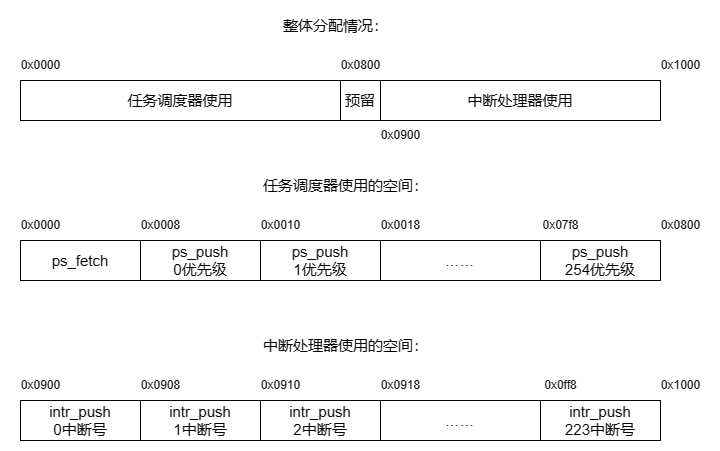

The diagram above was exported from draw.io. Its source (the exported page's mxGraphModel, read from the mxfile embedded in the PNG):
<mxGraphModel dx="1050" dy="611" grid="1" gridSize="10" guides="1" tooltips="1" connect="1" arrows="1" fold="1" page="1" pageScale="1" pageWidth="827" pageHeight="1169" math="0" shadow="0">
  <root>
    <mxCell id="0" />
    <mxCell id="1" parent="0" />
    <mxCell id="ES8YSVahdozVuybMJvcT-1" value="&lt;font style=&quot;font-size: 15px;&quot;&gt;任务调度器使用&lt;/font&gt;" style="rounded=0;whiteSpace=wrap;html=1;" vertex="1" parent="1">
      <mxGeometry x="120" y="160" width="320" height="40" as="geometry" />
    </mxCell>
    <mxCell id="ES8YSVahdozVuybMJvcT-3" value="&lt;font style=&quot;font-size: 15px;&quot;&gt;预留&lt;/font&gt;" style="rounded=0;whiteSpace=wrap;html=1;" vertex="1" parent="1">
      <mxGeometry x="440" y="160" width="40" height="40" as="geometry" />
    </mxCell>
    <mxCell id="ES8YSVahdozVuybMJvcT-4" value="&lt;font style=&quot;font-size: 15px;&quot;&gt;中断处理器使用&lt;/font&gt;" style="rounded=0;whiteSpace=wrap;html=1;" vertex="1" parent="1">
      <mxGeometry x="480" y="160" width="280" height="40" as="geometry" />
    </mxCell>
    <mxCell id="ES8YSVahdozVuybMJvcT-5" value="0x0000" style="text;html=1;align=center;verticalAlign=middle;resizable=0;points=[];autosize=1;strokeColor=none;fillColor=none;" vertex="1" parent="1">
      <mxGeometry x="110" y="130" width="60" height="30" as="geometry" />
    </mxCell>
    <mxCell id="ES8YSVahdozVuybMJvcT-7" value="0x0800" style="text;html=1;align=center;verticalAlign=middle;resizable=0;points=[];autosize=1;strokeColor=none;fillColor=none;" vertex="1" parent="1">
      <mxGeometry x="430" y="130" width="60" height="30" as="geometry" />
    </mxCell>
    <mxCell id="ES8YSVahdozVuybMJvcT-8" value="0x0900" style="text;html=1;align=center;verticalAlign=middle;resizable=0;points=[];autosize=1;strokeColor=none;fillColor=none;" vertex="1" parent="1">
      <mxGeometry x="470" y="200" width="60" height="30" as="geometry" />
    </mxCell>
    <mxCell id="ES8YSVahdozVuybMJvcT-9" value="0x10&lt;span style=&quot;background-color: initial;&quot;&gt;00&lt;/span&gt;" style="text;html=1;align=center;verticalAlign=middle;resizable=0;points=[];autosize=1;strokeColor=none;fillColor=none;" vertex="1" parent="1">
      <mxGeometry x="750" y="130" width="60" height="30" as="geometry" />
    </mxCell>
    <mxCell id="ES8YSVahdozVuybMJvcT-11" value="&lt;font style=&quot;font-size: 15px;&quot;&gt;整体分配情况：&lt;/font&gt;" style="text;html=1;align=center;verticalAlign=middle;resizable=0;points=[];autosize=1;strokeColor=none;fillColor=none;" vertex="1" parent="1">
      <mxGeometry x="370" y="90" width="130" height="30" as="geometry" />
    </mxCell>
    <mxCell id="ES8YSVahdozVuybMJvcT-12" value="&lt;font style=&quot;font-size: 15px;&quot;&gt;任务调度器使用的空间：&lt;/font&gt;" style="text;html=1;align=center;verticalAlign=middle;resizable=0;points=[];autosize=1;strokeColor=none;fillColor=none;" vertex="1" parent="1">
      <mxGeometry x="350" y="250" width="190" height="30" as="geometry" />
    </mxCell>
    <mxCell id="ES8YSVahdozVuybMJvcT-13" value="&lt;font style=&quot;font-size: 15px;&quot;&gt;ps_fetch&lt;/font&gt;" style="rounded=0;whiteSpace=wrap;html=1;" vertex="1" parent="1">
      <mxGeometry x="120" y="320" width="120" height="40" as="geometry" />
    </mxCell>
    <mxCell id="ES8YSVahdozVuybMJvcT-15" value="&lt;font style=&quot;font-size: 15px;&quot;&gt;ps_push&lt;/font&gt;&lt;div&gt;&lt;span style=&quot;font-size: 15px;&quot;&gt;0优先级&lt;/span&gt;&lt;/div&gt;" style="rounded=0;whiteSpace=wrap;html=1;" vertex="1" parent="1">
      <mxGeometry x="240" y="320" width="120" height="40" as="geometry" />
    </mxCell>
    <mxCell id="ES8YSVahdozVuybMJvcT-16" value="&lt;font style=&quot;font-size: 15px;&quot;&gt;ps_push&lt;/font&gt;&lt;div&gt;&lt;span style=&quot;font-size: 15px;&quot;&gt;1优先级&lt;/span&gt;&lt;/div&gt;" style="rounded=0;whiteSpace=wrap;html=1;" vertex="1" parent="1">
      <mxGeometry x="360" y="320" width="120" height="40" as="geometry" />
    </mxCell>
    <mxCell id="ES8YSVahdozVuybMJvcT-17" value="&lt;font style=&quot;font-size: 15px;&quot;&gt;ps_push&lt;/font&gt;&lt;div&gt;&lt;span style=&quot;font-size: 15px;&quot;&gt;254优先级&lt;/span&gt;&lt;/div&gt;" style="rounded=0;whiteSpace=wrap;html=1;" vertex="1" parent="1">
      <mxGeometry x="640" y="320" width="120" height="40" as="geometry" />
    </mxCell>
    <mxCell id="ES8YSVahdozVuybMJvcT-18" value="&lt;font style=&quot;font-size: 15px;&quot;&gt;……&lt;/font&gt;" style="rounded=0;whiteSpace=wrap;html=1;" vertex="1" parent="1">
      <mxGeometry x="480" y="320" width="160" height="40" as="geometry" />
    </mxCell>
    <mxCell id="ES8YSVahdozVuybMJvcT-19" value="0x0000" style="text;html=1;align=center;verticalAlign=middle;resizable=0;points=[];autosize=1;strokeColor=none;fillColor=none;" vertex="1" parent="1">
      <mxGeometry x="110" y="290" width="60" height="30" as="geometry" />
    </mxCell>
    <mxCell id="ES8YSVahdozVuybMJvcT-20" value="0x0008" style="text;html=1;align=center;verticalAlign=middle;resizable=0;points=[];autosize=1;strokeColor=none;fillColor=none;" vertex="1" parent="1">
      <mxGeometry x="230" y="290" width="60" height="30" as="geometry" />
    </mxCell>
    <mxCell id="ES8YSVahdozVuybMJvcT-21" value="0x0010" style="text;html=1;align=center;verticalAlign=middle;resizable=0;points=[];autosize=1;strokeColor=none;fillColor=none;" vertex="1" parent="1">
      <mxGeometry x="350" y="290" width="60" height="30" as="geometry" />
    </mxCell>
    <mxCell id="ES8YSVahdozVuybMJvcT-22" value="0x0018" style="text;html=1;align=center;verticalAlign=middle;resizable=0;points=[];autosize=1;strokeColor=none;fillColor=none;" vertex="1" parent="1">
      <mxGeometry x="470" y="290" width="60" height="30" as="geometry" />
    </mxCell>
    <mxCell id="ES8YSVahdozVuybMJvcT-23" value="0x07f8" style="text;html=1;align=center;verticalAlign=middle;resizable=0;points=[];autosize=1;strokeColor=none;fillColor=none;" vertex="1" parent="1">
      <mxGeometry x="630" y="290" width="60" height="30" as="geometry" />
    </mxCell>
    <mxCell id="ES8YSVahdozVuybMJvcT-24" value="0x0800" style="text;html=1;align=center;verticalAlign=middle;resizable=0;points=[];autosize=1;strokeColor=none;fillColor=none;" vertex="1" parent="1">
      <mxGeometry x="750" y="290" width="60" height="30" as="geometry" />
    </mxCell>
    <mxCell id="ES8YSVahdozVuybMJvcT-25" value="&lt;font style=&quot;font-size: 15px;&quot;&gt;中断处理器使用的空间：&lt;/font&gt;" style="text;html=1;align=center;verticalAlign=middle;resizable=0;points=[];autosize=1;strokeColor=none;fillColor=none;" vertex="1" parent="1">
      <mxGeometry x="350" y="410" width="190" height="30" as="geometry" />
    </mxCell>
    <mxCell id="ES8YSVahdozVuybMJvcT-27" value="&lt;font style=&quot;font-size: 15px;&quot;&gt;intr_push&lt;/font&gt;&lt;div&gt;&lt;span style=&quot;font-size: 15px;&quot;&gt;0中断号&lt;/span&gt;&lt;/div&gt;" style="rounded=0;whiteSpace=wrap;html=1;" vertex="1" parent="1">
      <mxGeometry x="120" y="480" width="120" height="40" as="geometry" />
    </mxCell>
    <mxCell id="ES8YSVahdozVuybMJvcT-28" value="&lt;font style=&quot;font-size: 15px;&quot;&gt;intr_push&lt;/font&gt;&lt;div&gt;&lt;span style=&quot;font-size: 15px;&quot;&gt;1中断号&lt;/span&gt;&lt;/div&gt;" style="rounded=0;whiteSpace=wrap;html=1;" vertex="1" parent="1">
      <mxGeometry x="240" y="480" width="120" height="40" as="geometry" />
    </mxCell>
    <mxCell id="ES8YSVahdozVuybMJvcT-29" value="&lt;font style=&quot;font-size: 15px;&quot;&gt;intr_push&lt;/font&gt;&lt;div&gt;&lt;span style=&quot;font-size: 15px;&quot;&gt;2中断号&lt;/span&gt;&lt;/div&gt;" style="rounded=0;whiteSpace=wrap;html=1;" vertex="1" parent="1">
      <mxGeometry x="360" y="480" width="120" height="40" as="geometry" />
    </mxCell>
    <mxCell id="ES8YSVahdozVuybMJvcT-30" value="&lt;font style=&quot;font-size: 15px;&quot;&gt;……&lt;/font&gt;" style="rounded=0;whiteSpace=wrap;html=1;" vertex="1" parent="1">
      <mxGeometry x="480" y="480" width="160" height="40" as="geometry" />
    </mxCell>
    <mxCell id="ES8YSVahdozVuybMJvcT-31" value="&lt;font style=&quot;font-size: 15px;&quot;&gt;intr_push&lt;/font&gt;&lt;div&gt;&lt;span style=&quot;font-size: 15px;&quot;&gt;223中断号&lt;/span&gt;&lt;/div&gt;" style="rounded=0;whiteSpace=wrap;html=1;" vertex="1" parent="1">
      <mxGeometry x="640" y="480" width="120" height="40" as="geometry" />
    </mxCell>
    <mxCell id="ES8YSVahdozVuybMJvcT-32" value="0x0900" style="text;html=1;align=center;verticalAlign=middle;resizable=0;points=[];autosize=1;strokeColor=none;fillColor=none;" vertex="1" parent="1">
      <mxGeometry x="110" y="450" width="60" height="30" as="geometry" />
    </mxCell>
    <mxCell id="ES8YSVahdozVuybMJvcT-33" value="0x0908" style="text;html=1;align=center;verticalAlign=middle;resizable=0;points=[];autosize=1;strokeColor=none;fillColor=none;" vertex="1" parent="1">
      <mxGeometry x="230" y="450" width="60" height="30" as="geometry" />
    </mxCell>
    <mxCell id="ES8YSVahdozVuybMJvcT-34" value="0x0910" style="text;html=1;align=center;verticalAlign=middle;resizable=0;points=[];autosize=1;strokeColor=none;fillColor=none;" vertex="1" parent="1">
      <mxGeometry x="350" y="450" width="60" height="30" as="geometry" />
    </mxCell>
    <mxCell id="ES8YSVahdozVuybMJvcT-35" value="0x0918" style="text;html=1;align=center;verticalAlign=middle;resizable=0;points=[];autosize=1;strokeColor=none;fillColor=none;" vertex="1" parent="1">
      <mxGeometry x="470" y="450" width="60" height="30" as="geometry" />
    </mxCell>
    <mxCell id="ES8YSVahdozVuybMJvcT-36" value="0x0ff8" style="text;html=1;align=center;verticalAlign=middle;resizable=0;points=[];autosize=1;strokeColor=none;fillColor=none;" vertex="1" parent="1">
      <mxGeometry x="630" y="450" width="60" height="30" as="geometry" />
    </mxCell>
    <mxCell id="ES8YSVahdozVuybMJvcT-37" value="0x1000" style="text;html=1;align=center;verticalAlign=middle;resizable=0;points=[];autosize=1;strokeColor=none;fillColor=none;" vertex="1" parent="1">
      <mxGeometry x="750" y="450" width="60" height="30" as="geometry" />
    </mxCell>
  </root>
</mxGraphModel>